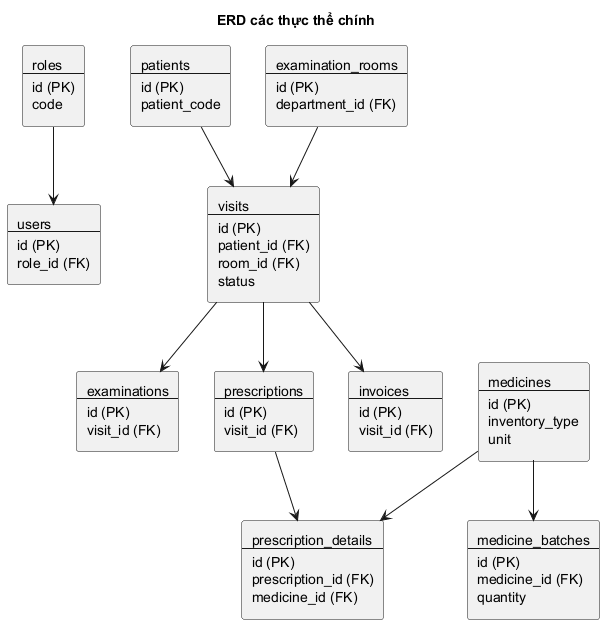

The diagram above was rendered by PlantUML. Its source (embedded in the PNG):
@startuml
title ERD các thực thể chính
rectangle "roles\n--\nid (PK)\ncode" as roles
rectangle "users\n--\nid (PK)\nrole_id (FK)" as users
rectangle "patients\n--\nid (PK)\npatient_code" as patients
rectangle "examination_rooms\n--\nid (PK)\ndepartment_id (FK)" as rooms
rectangle "visits\n--\nid (PK)\npatient_id (FK)\nroom_id (FK)\nstatus" as visits
rectangle "examinations\n--\nid (PK)\nvisit_id (FK)" as examinations
rectangle "prescriptions\n--\nid (PK)\nvisit_id (FK)" as prescriptions
rectangle "prescription_details\n--\nid (PK)\nprescription_id (FK)\nmedicine_id (FK)" as details
rectangle "medicines\n--\nid (PK)\ninventory_type\nunit" as medicines
rectangle "medicine_batches\n--\nid (PK)\nmedicine_id (FK)\nquantity" as batches
rectangle "invoices\n--\nid (PK)\nvisit_id (FK)" as invoices
roles --> users
patients --> visits
rooms --> visits
visits --> examinations
visits --> prescriptions
prescriptions --> details
medicines --> details
medicines --> batches
visits --> invoices
@enduml